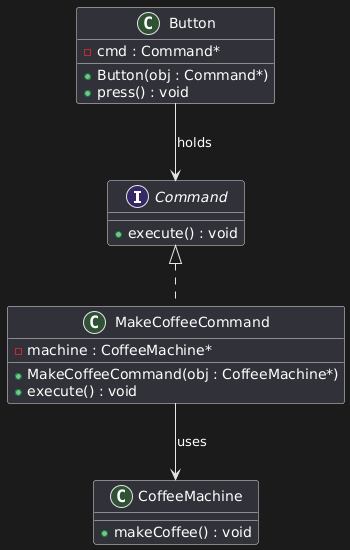

The diagram above was rendered by PlantUML. Its source (embedded in the PNG):
@startuml
interface Command {
    +execute() : void
}

class CoffeeMachine {
    +makeCoffee() : void
}

class MakeCoffeeCommand {
    -machine : CoffeeMachine*
    +MakeCoffeeCommand(obj : CoffeeMachine*)
    +execute() : void
}

class Button {
    -cmd : Command*
    +Button(obj : Command*)
    +press() : void
}

Command <|.. MakeCoffeeCommand
MakeCoffeeCommand --> CoffeeMachine : uses
Button --> Command : holds
@enduml